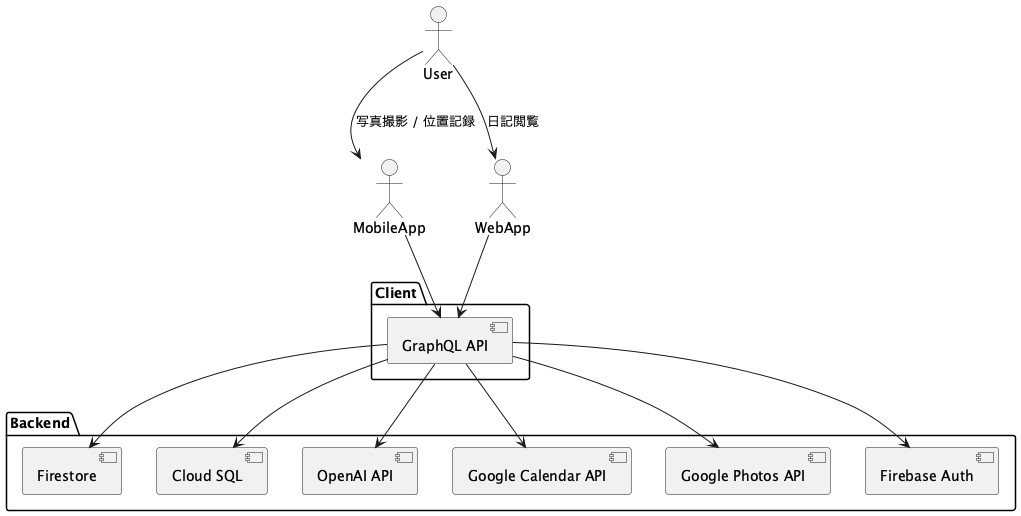

The diagram above was rendered by PlantUML. Its source (embedded in the PNG):
@startuml Architecture
actor User

User --> MobileApp : 写真撮影 / 位置記録
User --> WebApp : 日記閲覧

package "Client" {
  [MobileApp] --> [GraphQL API]
  [WebApp] --> [GraphQL API]
}

package "Backend" {
  [GraphQL API] --> [Firestore]
  [GraphQL API] --> [Cloud SQL]
  [GraphQL API] --> [OpenAI API]
  [GraphQL API] --> [Google Calendar API]
  [GraphQL API] --> [Google Photos API]
  [GraphQL API] --> [Firebase Auth]
}

@enduml